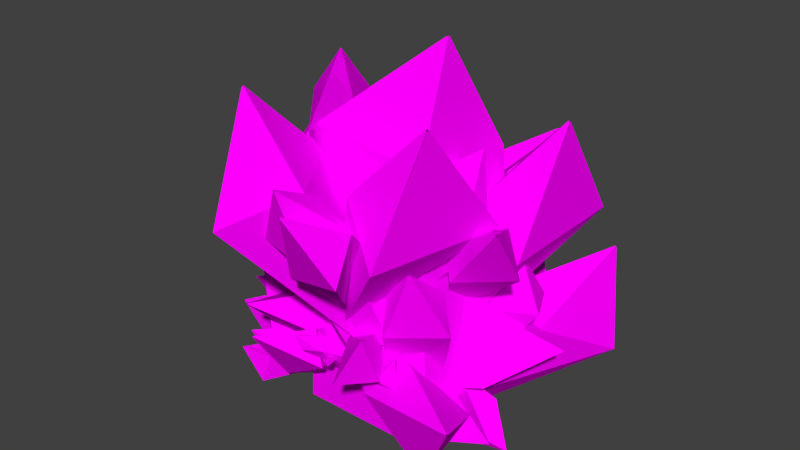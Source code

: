 # Source: Crystal1.blend  (saved by Blender 2.72.0; exported with 4.5.12 LTS)
import bpy
from mathutils import Matrix  # noqa: F401  (used for matrix-valued properties, if any)

bpy.ops.wm.read_factory_settings(use_empty=True)
scene = bpy.context.scene
scene.name = 'Scene'

# ---- collections
col_collection_2 = bpy.data.collections.new('Collection 2'); scene.collection.children.link(col_collection_2)

# ---- images (referenced by path relative to the original .blend; pixels are not part of the script)
import os
ASSET_DIR = os.environ.get("B2B_ASSET_DIR", "")  # directory of the original .blend (textures are referenced by path, not embedded)
HERE = os.path.dirname(os.path.abspath(__file__))  # packed textures are extracted next to this script under _unpacked/

def load_image(name, relpath, width, height, colorspace="sRGB"):
    """Load a texture the original file referenced (path relative to the .blend, or extracted next to this script)."""
    p = next((c for c in (os.path.join(HERE, relpath), os.path.join(ASSET_DIR, relpath)) if relpath and os.path.exists(c)), "")
    if p:
        img = bpy.data.images.load(p, check_existing=True)
        img.name = name
    else:  # same state as the original file: an image datablock whose file is absent (Cycles renders it pink)
        img = bpy.data.images.new(name, width, height)
        img.source = "FILE"
        img.filepath = "//" + (relpath or name)
    img.colorspace_settings.name = colorspace
    return img
img_crystal1_jpg = load_image('Crystal1.jpg', 'Crystal1.jpg', 1024, 1024, 'sRGB')

# ---- materials (node trees are filled in below, after node groups)
mat_material_001 = bpy.data.materials.new('Material.001')
mat_material_001.alpha_threshold = 0.0
mat_material_001.roughness = 0.5

# ---- material node trees
mat_material_001.use_nodes = True; mat_material_001.node_tree.nodes.clear()
_N = mat_material_001.node_tree.nodes; _L = mat_material_001.node_tree.links
n0 = _N.new('ShaderNodeOutputMaterial'); n0.name = 'Material Output'; n0.location = (300, 300)
n1 = _N.new('ShaderNodeBsdfDiffuse'); n1.name = 'Diffuse BSDF'; n1.location = (10, 300)
n2 = _N.new('ShaderNodeTexImage'); n2.name = 'Image Texture'; n2.location = (-180, 300)
n2.width = 140
n2.image = img_crystal1_jpg
_L.new(n1.outputs[0], n0.inputs[0])
_L.new(n2.outputs[0], n1.inputs[0])
n0.is_active_output = True

# ---- world
world_world = bpy.data.worlds.new('World'); scene.world = world_world
world_world.color = (0.05088, 0.05088, 0.05088)
world_world.use_sun_shadow = False
world_world.sun_shadow_jitter_overblur = 0.0
world_world.cycles.sampling_method = 'MANUAL'
world_world.cycles.sample_map_resolution = 256

# ---- meshes
me_cube_004 = bpy.data.meshes.new('Cube.004')
me_cube_004.from_pydata([(-0.2045, -0.3682, -0.5876), (-0.2488, 0.4372, -0.5876), (0.5377, 0.4372, -0.5876), (0.582, -0.3682, -0.5876), (-0.1946, -0.285, 0.9639), (-0.1946, 0.3717, 0.9412), (0.4621, 0.3717, 0.8154), (0.4621, -0.285, 0.8949), (0.2909, 0.1096, 1.4), (0.2909, 0.1219, 1.4), (0.3032, 0.1219, 1.4), (0.3032, 0.1096, 1.4), (-0.1117, 0.2614, -0.3181), (-0.149, 0.453, -0.466), (0.08379, 0.2766, -0.5435), (0.1787, 0.2041, -0.2587), (-0.1373, 0.5777, 0.148), (-0.1201, 0.8092, 0.03546), (0.1678, 0.6461, -0.03116), (0.1454, 0.5374, 0.1406), (0.0638, 0.7316, 0.3513), (0.06432, 0.7357, 0.3481), (0.06962, 0.7353, 0.3484), (0.0691, 0.7311, 0.3516), (-0.3109, -0.1703, -0.005067), (-0.1511, 0.3695, 0.03614), (0.1237, 0.04032, -0.1008), (-0.06498, -0.3037, 0.1394), (-0.5491, 0.08051, 0.9649), (-0.3939, 0.3763, 0.891), (-0.154, 0.006193, 0.8063), (-0.3762, -0.1479, 0.843), (-0.4532, 0.1831, 1.169), (-0.4483, 0.189, 1.17), (-0.4429, 0.1838, 1.173), (-0.4477, 0.1779, 1.171), (-0.2595, -0.1324, 0.4559), (-0.3933, -0.07891, 0.447), (-0.3662, -0.06867, 0.4172), (-0.2811, -0.1452, 0.5203), (-0.4809, -0.3057, 0.7075), (-0.5199, -0.2178, 0.7334), (-0.4248, -0.1356, 0.7223), (-0.3754, -0.2202, 0.7507), (-0.4525, -0.2768, 0.8644), (-0.4542, -0.2748, 0.8644), (-0.4523, -0.2733, 0.8655), (-0.4506, -0.2753, 0.8654), (-0.2045, -0.3682, -0.5876), (-0.2488, 0.4372, -0.5876), (-0.1946, -0.285, 0.9639), (-0.1946, 0.3717, 0.9412), (-0.3109, -0.1703, -0.005067), (-0.1511, 0.3695, 0.03614), (0.1237, 0.04032, -0.1008), (-0.06498, -0.3037, 0.1394), (-0.5491, 0.08051, 0.9649), (-0.3939, 0.3763, 0.891), (-0.154, 0.006193, 0.8063), (-0.3762, -0.1479, 0.843), (-0.4532, 0.1831, 1.169), (-0.4483, 0.189, 1.17), (-0.4429, 0.1838, 1.173), (-0.4477, 0.1779, 1.171), (-0.2595, -0.1324, 0.4559), (-0.3933, -0.07891, 0.447), (-0.3662, -0.06867, 0.4172), (-0.2811, -0.1452, 0.5203), (-0.4809, -0.3057, 0.7075), (-0.5199, -0.2178, 0.7334), (-0.4248, -0.1356, 0.7223), (-0.3754, -0.2202, 0.7507), (-0.4525, -0.2768, 0.8644), (-0.4542, -0.2748, 0.8644), (-0.4523, -0.2733, 0.8655), (-0.4506, -0.2753, 0.8654), (-0.4242, 0.1642, 0.6481), (-0.4442, 0.162, 0.6603), (-0.5437, 0.1204, 0.6647), (-0.5214, 0.1451, 0.6999), (-0.5684, 0.1316, 0.7125), (-0.5681, 0.1321, 0.7133), (-0.3409, 0.1454, 0.5148), (-0.283, 0.3206, 0.5678), (-0.1974, 0.1949, 0.5855), (-0.3139, 0.09201, 0.6036), (-0.5985, 0.2581, 0.7237), (-0.5285, 0.3493, 0.7417), (-0.4651, 0.2123, 0.7652), (-0.538, 0.1712, 0.7251), (-0.6122, 0.292, 0.7995), (-0.611, 0.2937, 0.801), (-0.6104, 0.2918, 0.8028), (-0.6116, 0.29, 0.8012), (-0.4242, 0.1642, 0.6481), (-0.4546, 0.1881, 0.6179), (-0.4408, 0.1897, 0.616), (-0.4442, 0.162, 0.6603), (-0.5437, 0.1204, 0.6647), (-0.5553, 0.1522, 0.6644), (-0.5243, 0.1754, 0.6831), (-0.5214, 0.1451, 0.6999), (-0.5684, 0.1316, 0.7125), (-0.5688, 0.1324, 0.7122), (-0.5684, 0.1328, 0.713), (-0.5681, 0.1321, 0.7133), (0.361, -0.2822, -0.4089), (0.3711, -0.3051, -0.3445), (0.5065, -0.5227, -0.1573), (0.4343, -0.4077, -0.1142), (0.4812, -0.4911, -0.0005243), (0.4799, -0.489, 0.0005412), (0.3925, -0.3377, -0.5595), (-0.1242, -0.1142, -0.5607), (0.2356, 0.1191, -0.5359), (0.5544, -0.1096, -0.56), (0.1149, -0.5441, 0.1), (-0.1602, -0.3544, 0.02614), (0.2361, -0.1607, -0.05859), (0.3624, -0.3998, -0.02187), (0.02452, -0.4365, 0.3037), (0.0193, -0.4309, 0.3053), (0.02512, -0.4262, 0.3078), (0.03034, -0.4317, 0.3063), (0.361, -0.2822, -0.4089), (0.2919, -0.3307, -0.4179), (0.2921, -0.2862, -0.3804), (0.3711, -0.3051, -0.3445), (0.5065, -0.5227, -0.1573), (0.4146, -0.5509, -0.1315), (0.3443, -0.4465, -0.1426), (0.4343, -0.4077, -0.1142), (0.4812, -0.4911, -0.0005243), (0.479, -0.4925, -0.0004468), (0.4777, -0.4904, 0.0006187), (0.4799, -0.489, 0.0005412), (0.04682, -0.41, -0.2168), (0.04658, -0.4301, -0.2046), (0.07595, -0.5338, -0.2002), (0.05402, -0.5088, -0.165), (0.06179, -0.5571, -0.1523), (0.06138, -0.5567, -0.1516), (0.07543, -0.3295, -0.3501), (-0.09154, -0.251, -0.2971), (0.04353, -0.1812, -0.2793), (0.1317, -0.3091, -0.2613), (-0.06737, -0.5717, -0.1412), (-0.1495, -0.4913, -0.1232), (-0.005911, -0.4448, -0.09968), (0.02619, -0.5221, -0.1397), (-0.1026, -0.5813, -0.06539), (-0.1042, -0.5798, -0.06384), (-0.1022, -0.5795, -0.06208), (-0.1006, -0.5809, -0.06363), (0.04682, -0.41, -0.2168), (0.01945, -0.4373, -0.247), (0.01944, -0.4233, -0.2489), (0.04658, -0.4301, -0.2046), (0.07595, -0.5338, -0.2002), (0.04297, -0.5415, -0.2004), (0.02368, -0.508, -0.1818), (0.05402, -0.5088, -0.165), (0.06179, -0.5571, -0.1523), (0.061, -0.5573, -0.1526), (0.06059, -0.557, -0.1519), (0.06138, -0.5567, -0.1516), (0.2935, -0.03555, -0.1981), (0.4656, -0.1275, -0.346), (0.1818, -0.1967, -0.4235), (0.06571, -0.2246, -0.1387), (0.5549, -0.2153, 0.268), (0.7236, -0.3748, 0.1554), (0.4154, -0.4952, 0.08883), (0.3453, -0.4092, 0.2606), (0.5474, -0.4684, 0.4712), (0.5502, -0.4714, 0.4681), (0.5465, -0.4753, 0.4684), (0.5437, -0.4723, 0.4716), (0.4215, -0.423, 0.002965), (0.2474, -0.4859, 0.0004646), (-0.007581, -0.2587, -0.01975), (0.07486, -0.02096, 0.1115), (0.1534, -0.7233, 0.8548), (-0.1841, -0.9805, 0.6491), (-0.3102, -0.389, 0.5274), (-0.1344, -0.2879, 0.8414), (-0.3009, -0.6349, 1.226), (-0.3072, -0.6392, 1.221), (-0.313, -0.6314, 1.221), (-0.3068, -0.6271, 1.227), (-0.02864, -0.3468, 0.21), (0.171, -0.4506, 0.05289), (0.07873, -0.24, 0.1305), (0.1893, -0.4703, 0.4543), (-0.003537, -0.8277, 0.6189), (0.2462, -0.8251, 0.5301), (0.3249, -0.5959, 0.6575), (0.1439, -0.607, 0.7977), (0.1529, -0.9102, 0.9369), (0.158, -0.9115, 0.9344), (0.1609, -0.9078, 0.9381), (0.1558, -0.9065, 0.9406), (0.05982, -0.4971, 0.3317), (0.06766, -0.2657, 0.135), (0.1423, -0.3541, 0.06304), (0.09109, -0.3217, 0.3508), (-0.3224, -0.3128, 0.749), (-0.5304, -0.25, 0.5849), (-0.2605, -0.03477, 0.4969), (-0.1834, -0.05024, 0.6979), (-0.431, -0.01956, 0.8891), (-0.4345, -0.0185, 0.8849), (-0.4323, -0.01336, 0.8843), (-0.4288, -0.01442, 0.8885), (0.2368, -0.3101, 0.323), (0.2558, -0.3249, 0.3579), (0.2077, -0.5401, 0.1209), (0.1326, -0.509, 0.1207), (0.4585, -0.1172, 0.864), (0.7951, -0.1212, 0.6583), (0.5025, -0.6871, 0.5365), (0.3118, -0.6181, 0.8505), (0.6843, -0.5212, 1.235), (0.6916, -0.5232, 1.23), (0.6895, -0.5327, 1.23), (0.6822, -0.5307, 1.236), (0.2886, -0.4993, 0.2192), (0.3392, -0.3929, 0.06206), (0.1141, -0.4597, 0.1433), (0.2422, -0.2532, 0.4634), (0.6396, -0.1696, 0.6281), (0.6669, -0.01747, 0.5393), (0.227, -0.04192, 0.6666), (0.3758, -0.1995, 0.8068), (0.6016, 0.003098, 0.946), (0.5993, 0.007884, 0.9435), (0.5947, 0.007672, 0.9473), (0.5969, 0.002887, 0.9498), (0.3462, -0.3347, 0.3408), (0.1645, -0.4781, 0.1585), (0.1837, -0.364, 0.3174), (0.1921, -0.424, 0.3599), (0.4523, -0.7455, 0.7581), (0.5386, -0.945, 0.594), (0.1999, -0.8777, 0.5061), (0.162, -0.8089, 0.7071), (0.2984, -1.018, 0.8982), (0.2999, -1.021, 0.8941), (0.2945, -1.023, 0.8935), (0.2931, -1.019, 0.8977), (-0.2699, 0.206, -0.5758), (-0.203, 0.282, -0.5744), (-0.03949, 0.2552, -0.4872), (-0.06293, 0.1569, -0.3693), (-0.4147, 0.5771, -0.2487), (-0.262, 0.7422, -0.3752), (-0.06175, 0.5046, -0.2435), (-0.1981, 0.4731, -0.0943), (-0.2838, 0.7431, -0.002275), (-0.2804, 0.7456, -0.005365), (-0.2764, 0.7441, -0.002161), (-0.2798, 0.7416, 0.000929), (-0.103, 0.3436, -0.4072), (-0.1746, 0.2993, -0.5315), (-0.1114, 0.2521, -0.4247), (-0.2845, 0.3813, -0.3594), (-0.3066, 0.6199, -0.3661), (-0.4196, 0.5796, -0.4692), (-0.4193, 0.4354, -0.3208), (-0.3742, 0.5195, -0.2395), (-0.4705, 0.6724, -0.266), (-0.4724, 0.671, -0.2681), (-0.4739, 0.6693, -0.2657), (-0.472, 0.6707, -0.2636), (-0.2014, 0.4056, -0.4067), (-0.1125, 0.267, -0.4289), (-0.1455, 0.2688, -0.4956), (-0.1864, 0.3263, -0.3511), (-0.0957, 0.5195, -0.1206), (0.05012, 0.5203, -0.1511), (-0.008598, 0.3347, -0.1605), (-0.09535, 0.3586, -0.08398), (-0.02454, 0.4543, 0.0402), (-0.02176, 0.454, 0.03906), (-0.02163, 0.4511, 0.04002), (-0.02441, 0.4513, 0.04117), (-0.2431, 0.2742, -0.3775), (-0.263, 0.2818, -0.3684), (-0.2249, 0.34, -0.5314), (-0.185, 0.3483, -0.5135), (-0.4378, 0.2354, -0.1055), (-0.54, 0.1001, -0.2391), (-0.4873, 0.3992, -0.4227), (-0.4648, 0.4864, -0.2391), (-0.7079, 0.4143, -0.0828), (-0.7101, 0.4119, -0.08686), (-0.7111, 0.4166, -0.08909), (-0.7089, 0.419, -0.08504), (-0.2774, 0.3188, -0.4851), (-0.2414, 0.2285, -0.5308), (-0.1727, 0.3373, -0.4869), (-0.2688, 0.2762, -0.2987), (-0.4719, 0.1592, -0.2481), (-0.4333, 0.06969, -0.2471), (-0.2709, 0.2312, -0.1446), (-0.4025, 0.2827, -0.1451), (-0.4991, 0.1597, -0.0509), (-0.4966, 0.1578, -0.05036), (-0.4954, 0.16, -0.04818), (-0.498, 0.1618, -0.04872), (-0.3014, 0.2567, -0.3897), (-0.2027, 0.3336, -0.4913), (-0.2282, 0.3111, -0.3893), (-0.2539, 0.3424, -0.3887), (-0.53, 0.4818, -0.3342), (-0.5672, 0.5091, -0.4759), (-0.3803, 0.5605, -0.4555), (-0.399, 0.5818, -0.3408), (-0.5473, 0.6685, -0.3319), (-0.5476, 0.6687, -0.3349), (-0.5453, 0.6708, -0.335), (-0.545, 0.6706, -0.332), (-0.1008, -0.244, -0.5894), (-0.1789, -0.1795, -0.5879), (-0.1573, -0.0153, -0.5008), (-0.05836, -0.03556, -0.3829), (-0.467, -0.4007, -0.2623), (-0.6369, -0.2534, -0.3888), (-0.4058, -0.04557, -0.257), (-0.37, -0.1808, -0.1078), (-0.6371, -0.2752, -0.01581), (-0.6397, -0.2718, -0.0189), (-0.6383, -0.2678, -0.0157), (-0.6358, -0.2711, -0.01261), (-0.2437, -0.08163, -0.4207), (-0.1971, -0.1517, -0.5451), (-0.1519, -0.08709, -0.4383), (-0.2754, -0.2642, -0.3729), (-0.5133, -0.294, -0.3796), (-0.4694, -0.4056, -0.4827), (-0.3252, -0.4007, -0.3344), (-0.4107, -0.3583, -0.2531), (-0.5604, -0.4595, -0.2795), (-0.5589, -0.4614, -0.2817), (-0.5573, -0.4628, -0.2793), (-0.5587, -0.4609, -0.2771), (-0.3025, -0.182, -0.4202), (-0.1668, -0.08863, -0.4424), (-0.1675, -0.1217, -0.5092), (-0.2237, -0.1645, -0.3646), (-0.4196, -0.07998, -0.1341), (-0.4252, 0.06573, -0.1647), (-0.2378, 0.01302, -0.174), (-0.2589, -0.07446, -0.09752), (-0.3567, -0.006759, 0.02666), (-0.3566, -0.003973, 0.02552), (-0.3537, -0.003753, 0.02649), (-0.3538, -0.006539, 0.02763), (-0.1697, -0.2194, -0.3911), (-0.1768, -0.2395, -0.382), (-0.2361, -0.2033, -0.5449), (-0.2457, -0.1637, -0.527), (-0.1247, -0.4128, -0.119), (0.01379, -0.5105, -0.2526), (-0.2868, -0.4675, -0.4362), (-0.3747, -0.4478, -0.2526), (-0.2948, -0.6884, -0.09634), (-0.2924, -0.6906, -0.1004), (-0.2971, -0.6918, -0.1026), (-0.2995, -0.6896, -0.09858), (-0.2133, -0.2552, -0.4986), (-0.1242, -0.2163, -0.5443), (-0.235, -0.1511, -0.5004), (-0.1709, -0.2452, -0.3122), (-0.04748, -0.4444, -0.2616), (0.04077, -0.4029, -0.2606), (-0.1259, -0.2458, -0.1581), (-0.1731, -0.379, -0.1586), (-0.04704, -0.4716, -0.06444), (-0.04526, -0.469, -0.0639), (-0.04745, -0.468, -0.06172), (-0.04924, -0.4706, -0.06226), (-0.1504, -0.2771, -0.4033), (-0.2304, -0.1809, -0.5049), (-0.2071, -0.2057, -0.4029), (-0.2376, -0.2324, -0.4022), (-0.368, -0.5129, -0.3477), (-0.3941, -0.5509, -0.4894), (-0.4515, -0.3658, -0.469), (-0.4722, -0.3851, -0.3544), (-0.5541, -0.5361, -0.3454), (-0.5542, -0.5364, -0.3484), (-0.5564, -0.5342, -0.3485), (-0.5562, -0.534, -0.3455), (-0.1165, 0.1587, -0.5949), (-0.2231, 0.2601, -0.5631), (-0.1592, 0.4706, -0.3929), (-0.001363, 0.396, -0.242), (-0.6374, -0.1274, -0.1116), (-0.8842, 0.1418, -0.2284), (-0.4999, 0.3805, -0.01158), (-0.4466, 0.1361, 0.1611), (-0.8418, -0.0001806, 0.3067), (-0.8455, 0.005839, 0.3035), (-0.8426, 0.01062, 0.3091), (-0.8388, 0.004598, 0.3123), (-0.2854, 0.3596, -0.2831), (-0.2411, 0.2897, -0.4903), (-0.1529, 0.3473, -0.3235), (-0.3504, 0.08355, -0.2612), (-0.706, 0.06717, -0.2447), (-0.6684, -0.06911, -0.4326), (-0.437, -0.1209, -0.2368), (-0.5477, -0.07441, -0.09435), (-0.785, -0.1979, -0.1398), (-0.7833, -0.2002, -0.1437), (-0.7808, -0.2032, -0.1408), (-0.7824, -0.2009, -0.137), (-0.3853, 0.2198, -0.3024), (-0.1755, 0.3478, -0.3277), (-0.1891, 0.3196, -0.4339), (-0.26, 0.2206, -0.2282), (-0.5098, 0.2956, 0.159), (-0.5026, 0.5169, 0.157), (-0.2341, 0.4235, 0.1011), (-0.2674, 0.276, 0.1902), (-0.3877, 0.3478, 0.404), (-0.3873, 0.3522, 0.4031), (-0.3828, 0.3519, 0.4042), (-0.3833, 0.3475, 0.4051), (-0.1908, 0.143, -0.2901), (-0.2027, 0.1118, -0.2816), (-0.3054, 0.2188, -0.4991), (-0.3122, 0.272, -0.4605), (-0.1165, -0.2232, 0.04304), (0.05872, -0.3401, -0.1989), (-0.4015, -0.1919, -0.4093), (-0.5063, -0.2084, -0.1245), (-0.4008, -0.6125, 0.0221), (-0.398, -0.6148, 0.01523), (-0.4053, -0.6153, 0.01234), (-0.4082, -0.613, 0.01921), (-0.2728, 0.1274, -0.4501), (-0.1419, 0.1881, -0.5183), (-0.2915, 0.2814, -0.4198), (-0.1863, 0.08235, -0.1829), (-0.0241, -0.2349, -0.1842), (0.1117, -0.1842, -0.1838), (-0.1011, 0.03103, 0.03409), (-0.1882, -0.1573, 0.002238), (-0.002925, -0.3329, 0.09416), (0.0001097, -0.3295, 0.09542), (-0.002722, -0.3283, 0.09921), (-0.005757, -0.3318, 0.09795), (-0.1713, 0.06068, -0.3271), (-0.2892, 0.2389, -0.4355), (-0.2456, 0.1703, -0.2979), (-0.2939, 0.1345, -0.3001), (-0.5165, -0.2754, -0.282), (-0.5773, -0.286, -0.4947), (-0.6352, -0.01709, -0.4039), (-0.6543, -0.077, -0.24), (-0.7937, -0.2904, -0.2582), (-0.7944, -0.2899, -0.2626), (-0.7973, -0.2865, -0.2618), (-0.7967, -0.287, -0.2574), (0.3763, 0.2543, -0.6411), (0.5179, 0.2148, -0.6092), (0.5601, -0.001204, -0.439), (0.3857, -0.009169, -0.2881), (0.7024, 0.7512, -0.1577), (1.047, 0.629, -0.2746), (0.8189, 0.2381, -0.0577), (0.6573, 0.429, 0.115), (0.9426, 0.7346, 0.2605), (0.9487, 0.731, 0.2574), (0.9484, 0.7254, 0.263), (0.9422, 0.729, 0.2661), (0.6196, 0.156, -0.3292), (0.5477, 0.197, -0.5364), (0.4968, 0.1048, -0.3696), (0.5477, 0.4304, -0.3073), (0.8542, 0.6114, -0.2909), (0.7572, 0.7142, -0.4787), (0.5284, 0.6516, -0.283), (0.648, 0.6623, -0.1405), (0.7997, 0.8826, -0.186), (0.7972, 0.8839, -0.1898), (0.7936, 0.8853, -0.1869), (0.7961, 0.8841, -0.1831), (0.6424, 0.3263, -0.3485), (0.517, 0.115, -0.3738), (0.5158, 0.1463, -0.4801), (0.532, 0.2669, -0.2743), (0.7878, 0.3177, 0.1129), (0.8852, 0.1188, 0.1109), (0.6043, 0.07558, 0.05499), (0.5645, 0.2215, 0.1441), (0.7045, 0.2144, 0.3579), (0.7061, 0.2103, 0.357), (0.7021, 0.2085, 0.358), (0.7005, 0.2126, 0.3589), (0.4345, 0.303, -0.3362), (0.4304, 0.3362, -0.3277), (0.5713, 0.2897, -0.5452), (0.6023, 0.246, -0.5066), (0.1973, 0.5917, -0.003078), (-0.01223, 0.6129, -0.245), (0.4638, 0.6977, -0.4554), (0.5486, 0.7613, -0.1706), (0.2661, 1.069, -0.02402), (0.2625, 1.07, -0.03089), (0.2688, 1.073, -0.03378), (0.2724, 1.073, -0.02691), (0.4997, 0.3553, -0.4962), (0.4125, 0.2403, -0.5644), (0.5884, 0.228, -0.4659), (0.4021, 0.3545, -0.229), (0.1102, 0.5589, -0.2303), (0.01405, 0.4504, -0.2299), (0.3029, 0.36, -0.01203), (0.2916, 0.5671, -0.04388), (0.04561, 0.6355, 0.04804), (0.04454, 0.631, 0.0493), (0.04756, 0.6313, 0.05309), (0.04863, 0.6358, 0.05183), (0.3788, 0.3667, -0.3732), (0.5664, 0.2644, -0.4816), (0.4957, 0.3046, -0.344), (0.5217, 0.3589, -0.3462), (0.5263, 0.8253, -0.3281), (0.575, 0.8631, -0.5408), (0.7522, 0.6527, -0.45), (0.7409, 0.7146, -0.2861), (0.7641, 0.9685, -0.3043), (0.765, 0.9683, -0.3087), (0.7692, 0.9667, -0.3079), (0.7683, 0.9668, -0.3035), (0.06933, 0.1037, -0.4588), (0.06752, -0.03908, -0.5062), (-0.06738, -0.228, -0.3529), (-0.05306, -0.1646, -0.1315), (0.7484, -0.2342, -0.3512), (0.6539, -0.4939, -0.6171), (0.3273, -0.546, -0.24), (0.5352, -0.4383, -0.04612), (0.9156, -0.6395, -0.1496), (0.9123, -0.644, -0.1549), (0.909, -0.6484, -0.1492), (0.9123, -0.6438, -0.1439), (0.1255, -0.2784, -0.3286), (0.08082, -0.1048, -0.4615), (0.04356, -0.1764, -0.2814), (0.3745, -0.1412, -0.3222), (0.5996, -0.3367, -0.5176), (0.6145, -0.1321, -0.6324), (0.5842, -0.06498, -0.3338), (0.6628, -0.2281, -0.2897), (0.8769, -0.2555, -0.4541), (0.8763, -0.2512, -0.456), (0.878, -0.2491, -0.4519), (0.8786, -0.2535, -0.45), (0.2803, -0.2313, -0.3893), (0.05495, -0.1873, -0.2983), (0.04764, -0.1236, -0.3886), (0.2319, -0.1985, -0.2559), (0.4536, -0.5789, -0.1008), (0.2854, -0.7217, -0.12), (0.1788, -0.4821, 0.003048), (0.3374, -0.4461, 0.0693), (0.4271, -0.6667, 0.1623), (0.4233, -0.6689, 0.1615), (0.4213, -0.6667, 0.165), (0.4251, -0.6645, 0.1658), (0.2278, -0.07763, -0.257), (0.2606, -0.0676, -0.2541), (0.1677, -0.08901, -0.4995), (0.1455, -0.1474, -0.4779), (0.5678, 0.04386, 0.08976), (0.4698, 0.339, 0.01107), (0.5574, 0.08725, -0.444), (0.7273, -0.1007, -0.2761), (1.014, 0.1556, -0.05664), (1.011, 0.162, -0.06025), (1.015, 0.1597, -0.06686), (1.017, 0.1532, -0.06326), (0.2328, -0.03405, -0.432), (0.08852, 0.03214, -0.4153), (0.1404, -0.1622, -0.434), (0.3063, -0.08754, -0.1625), (0.4455, 0.2153, -0.03647), (0.329, 0.257, 0.03906), (0.3682, -0.1129, 0.06662), (0.5471, -0.02002, 0.008191), (0.5999, 0.1552, 0.2086), (0.596, 0.154, 0.211), (0.5981, 0.1498, 0.2123), (0.602, 0.151, 0.2098), (0.2646, 0.006423, -0.267), (0.165, -0.1248, -0.4409), (0.2369, -0.1226, -0.2983), (0.2908, -0.1246, -0.3251), (0.7292, 0.01607, -0.4017), (0.7003, 0.09423, -0.6069), (0.5665, -0.1624, -0.5949), (0.6774, -0.2139, -0.469), (0.9101, -0.1402, -0.545), (0.9086, -0.1387, -0.549), (0.9081, -0.1431, -0.5504), (0.9096, -0.1445, -0.5464), (0.1031, 0.4031, -0.1631), (0.2881, 0.3952, -0.1656), (0.4378, 0.08824, -0.1858), (0.2713, -0.1004, -0.05459), (0.4651, 0.5791, 0.6887), (0.875, 0.6891, 0.483), (0.7672, 0.09397, 0.3613), (0.5662, 0.06711, 0.6753), (0.8519, 0.325, 1.06), (0.8594, 0.3266, 1.054), (0.8618, 0.3172, 1.055), (0.8544, 0.3156, 1.061), (0.4907, 0.1618, 0.0439), (0.3453, 0.3335, -0.1132), (0.3508, 0.1037, -0.03562), (0.3359, 0.3587, 0.2882), (0.6499, 0.6163, 0.4528), (0.4627, 0.8179, 0.364), (0.2581, 0.5264, 0.4914), (0.4298, 0.468, 0.6316), (0.5365, 0.7519, 0.7708), (0.5322, 0.7551, 0.7683), (0.5282, 0.7528, 0.772), (0.5324, 0.7496, 0.7745), (0.4659, 0.3344, 0.1656), (0.3708, 0.1233, -0.03114), (0.3353, 0.2333, -0.1031), (0.3704, 0.184, 0.1847), (0.7496, 0.01893, 0.5829), (0.9183, -0.1182, 0.4188), (0.5868, -0.2149, 0.3308), (0.5214, -0.1713, 0.5318), (0.8995, -0.2937, 0.723), (0.9023, -0.296, 0.7188), (0.8983, -0.2999, 0.7182), (0.8955, -0.2976, 0.7224), (0.2312, 0.2285, 0.1569), (0.2192, 0.2494, 0.1918), (0.3454, 0.4302, -0.04523), (0.4031, 0.373, -0.04543), (-0.04714, 0.1342, 0.6979), (-0.357, 0.2655, 0.4922), (0.1283, 0.6781, 0.3704), (0.2786, 0.5419, 0.6844), (-0.1028, 0.5936, 1.069), (-0.1088, 0.5983, 1.064), (-0.1032, 0.6062, 1.064), (-0.0972, 0.6016, 1.07), (0.2551, 0.4232, 0.05307), (0.1679, 0.344, -0.104), (0.4015, 0.3204, -0.02285), (0.2046, 0.1779, 0.2973), (-0.1948, 0.2513, 0.462), (-0.2778, 0.121, 0.3732), (0.1385, -0.02332, 0.5005), (0.0606, 0.179, 0.6407), (-0.2251, 0.07712, 0.7799), (-0.2248, 0.07184, 0.7774), (-0.2205, 0.07028, 0.7812), (-0.2208, 0.07556, 0.7837), (0.1393, 0.2928, 0.1748), (0.3619, 0.3565, -0.007571), (0.3008, 0.2583, 0.1513), (0.3158, 0.317, 0.1938), (0.197, 0.7131, 0.592), (0.1929, 0.9304, 0.4279), (0.4807, 0.7397, 0.34), (0.4897, 0.6616, 0.541), (0.4427, 0.9067, 0.7321), (0.4426, 0.9104, 0.728), (0.4482, 0.9098, 0.7274), (0.4482, 0.9062, 0.7316)], [], [(4, 5, 1, 0), (5, 6, 2, 1), (6, 7, 3, 2), (7, 4, 0, 3), (0, 1, 2, 3), (4, 7, 11, 8), (11, 10, 9, 8), (7, 6, 10, 11), (6, 5, 9, 10), (5, 4, 8, 9), (16, 17, 13, 12), (17, 18, 14, 13), (18, 19, 15, 14), (19, 16, 12, 15), (12, 13, 14, 15), (16, 19, 23, 20), (23, 22, 21, 20), (19, 18, 22, 23), (18, 17, 21, 22), (17, 16, 20, 21), (28, 29, 25, 24), (29, 30, 26, 25), (30, 31, 27, 26), (31, 28, 24, 27), (24, 25, 26, 27), (28, 31, 35, 32), (31, 30, 34, 35), (30, 29, 33, 34), (29, 28, 32, 33), (40, 41, 37, 36), (41, 42, 38, 37), (42, 43, 39, 38), (43, 40, 36, 39), (36, 37, 38, 39), (40, 43, 47, 44), (43, 42, 46, 47), (42, 41, 45, 46), (41, 40, 44, 45), (50, 51, 49, 48), (56, 57, 53, 52), (57, 58, 54, 53), (58, 59, 55, 54), (59, 56, 52, 55), (52, 53, 54, 55), (56, 59, 63, 60), (59, 58, 62, 63), (58, 57, 61, 62), (57, 56, 60, 61), (68, 69, 65, 64), (69, 70, 66, 65), (70, 71, 67, 66), (71, 70, 74, 75), (70, 69, 73, 74), (69, 68, 72, 73), (79, 78, 76, 77), (78, 79, 81, 80), (86, 87, 83, 82), (87, 88, 84, 83), (88, 89, 85, 84), (89, 86, 82, 85), (82, 83, 84, 85), (86, 89, 93, 90), (89, 88, 92, 93), (88, 87, 91, 92), (87, 86, 90, 91), (98, 99, 95, 94), (99, 100, 96, 95), (100, 101, 97, 96), (101, 100, 104, 105), (100, 99, 103, 104), (99, 98, 102, 103), (109, 108, 106, 107), (108, 109, 111, 110), (116, 117, 113, 112), (117, 118, 114, 113), (118, 119, 115, 114), (119, 116, 112, 115), (112, 113, 114, 115), (116, 119, 123, 120), (119, 118, 122, 123), (118, 117, 121, 122), (117, 116, 120, 121), (128, 129, 125, 124), (129, 130, 126, 125), (130, 131, 127, 126), (131, 130, 134, 135), (130, 129, 133, 134), (129, 128, 132, 133), (139, 138, 136, 137), (138, 139, 141, 140), (146, 147, 143, 142), (147, 148, 144, 143), (148, 149, 145, 144), (149, 146, 142, 145), (142, 143, 144, 145), (146, 149, 153, 150), (149, 148, 152, 153), (148, 147, 151, 152), (147, 146, 150, 151), (158, 159, 155, 154), (159, 160, 156, 155), (160, 161, 157, 156), (161, 160, 164, 165), (160, 159, 163, 164), (159, 158, 162, 163), (170, 171, 167, 166), (171, 172, 168, 167), (172, 173, 169, 168), (173, 170, 166, 169), (170, 173, 177, 174), (173, 172, 176, 177), (172, 171, 175, 176), (171, 170, 174, 175), (182, 183, 179, 178), (183, 184, 180, 179), (184, 185, 181, 180), (185, 182, 178, 181), (182, 185, 189, 186), (185, 184, 188, 189), (184, 183, 187, 188), (183, 182, 186, 187), (194, 195, 191, 190), (195, 196, 192, 191), (196, 197, 193, 192), (197, 194, 190, 193), (194, 197, 201, 198), (197, 196, 200, 201), (196, 195, 199, 200), (195, 194, 198, 199), (206, 207, 203, 202), (207, 208, 204, 203), (208, 209, 205, 204), (209, 206, 202, 205), (206, 209, 213, 210), (209, 208, 212, 213), (208, 207, 211, 212), (207, 206, 210, 211), (218, 219, 215, 214), (219, 220, 216, 215), (220, 221, 217, 216), (221, 218, 214, 217), (218, 221, 225, 222), (221, 220, 224, 225), (220, 219, 223, 224), (219, 218, 222, 223), (230, 231, 227, 226), (231, 232, 228, 227), (232, 233, 229, 228), (233, 230, 226, 229), (230, 233, 237, 234), (233, 232, 236, 237), (232, 231, 235, 236), (231, 230, 234, 235), (242, 243, 239, 238), (243, 244, 240, 239), (244, 245, 241, 240), (245, 242, 238, 241), (242, 245, 249, 246), (245, 244, 248, 249), (244, 243, 247, 248), (243, 242, 246, 247), (254, 255, 251, 250), (255, 256, 252, 251), (256, 257, 253, 252), (257, 254, 250, 253), (254, 257, 261, 258), (257, 256, 260, 261), (256, 255, 259, 260), (255, 254, 258, 259), (266, 267, 263, 262), (267, 268, 264, 263), (268, 269, 265, 264), (269, 266, 262, 265), (266, 269, 273, 270), (269, 268, 272, 273), (268, 267, 271, 272), (267, 266, 270, 271), (278, 279, 275, 274), (279, 280, 276, 275), (280, 281, 277, 276), (281, 278, 274, 277), (278, 281, 285, 282), (281, 280, 284, 285), (280, 279, 283, 284), (279, 278, 282, 283), (290, 291, 287, 286), (291, 292, 288, 287), (292, 293, 289, 288), (293, 290, 286, 289), (290, 293, 297, 294), (293, 292, 296, 297), (292, 291, 295, 296), (291, 290, 294, 295), (302, 303, 299, 298), (303, 304, 300, 299), (304, 305, 301, 300), (305, 302, 298, 301), (302, 305, 309, 306), (305, 304, 308, 309), (304, 303, 307, 308), (303, 302, 306, 307), (314, 315, 311, 310), (315, 316, 312, 311), (317, 314, 310, 313), (314, 317, 321, 318), (317, 316, 320, 321), (316, 315, 319, 320), (315, 314, 318, 319), (326, 327, 323, 322), (327, 328, 324, 323), (328, 329, 325, 324), (329, 326, 322, 325), (326, 329, 333, 330), (329, 328, 332, 333), (328, 327, 331, 332), (327, 326, 330, 331), (338, 339, 335, 334), (339, 340, 336, 335), (340, 341, 337, 336), (341, 338, 334, 337), (338, 341, 345, 342), (341, 340, 344, 345), (340, 339, 343, 344), (339, 338, 342, 343), (350, 351, 347, 346), (351, 352, 348, 347), (352, 353, 349, 348), (353, 350, 346, 349), (350, 353, 357, 354), (353, 352, 356, 357), (352, 351, 355, 356), (351, 350, 354, 355), (362, 363, 359, 358), (363, 364, 360, 359), (364, 365, 361, 360), (365, 362, 358, 361), (362, 365, 369, 366), (365, 364, 368, 369), (364, 363, 367, 368), (363, 362, 366, 367), (374, 375, 371, 370), (375, 376, 372, 371), (376, 377, 373, 372), (377, 374, 370, 373), (374, 377, 381, 378), (377, 376, 380, 381), (376, 375, 379, 380), (375, 374, 378, 379), (386, 387, 383, 382), (387, 388, 384, 383), (389, 386, 382, 385), (386, 389, 393, 390), (389, 388, 392, 393), (388, 387, 391, 392), (387, 386, 390, 391), (398, 399, 395, 394), (399, 400, 396, 395), (400, 401, 397, 396), (401, 398, 394, 397), (398, 401, 405, 402), (401, 400, 404, 405), (400, 399, 403, 404), (399, 398, 402, 403), (410, 411, 407, 406), (411, 412, 408, 407), (412, 413, 409, 408), (413, 410, 406, 409), (410, 413, 417, 414), (413, 412, 416, 417), (412, 411, 415, 416), (411, 410, 414, 415), (422, 423, 419, 418), (423, 424, 420, 419), (424, 425, 421, 420), (425, 422, 418, 421), (422, 425, 429, 426), (425, 424, 428, 429), (424, 423, 427, 428), (423, 422, 426, 427), (434, 435, 431, 430), (435, 436, 432, 431), (436, 437, 433, 432), (437, 434, 430, 433), (434, 437, 441, 438), (437, 436, 440, 441), (436, 435, 439, 440), (435, 434, 438, 439), (446, 447, 443, 442), (447, 448, 444, 443), (448, 449, 445, 444), (449, 446, 442, 445), (446, 449, 453, 450), (449, 448, 452, 453), (448, 447, 451, 452), (447, 446, 450, 451), (458, 459, 455, 454), (459, 460, 456, 455), (461, 458, 454, 457), (458, 461, 465, 462), (461, 460, 464, 465), (460, 459, 463, 464), (459, 458, 462, 463), (470, 471, 467, 466), (471, 472, 468, 467), (472, 473, 469, 468), (473, 470, 466, 469), (470, 473, 477, 474), (473, 472, 476, 477), (472, 471, 475, 476), (471, 470, 474, 475), (482, 483, 479, 478), (483, 484, 480, 479), (484, 485, 481, 480), (485, 482, 478, 481), (482, 485, 489, 486), (485, 484, 488, 489), (484, 483, 487, 488), (483, 482, 486, 487), (494, 495, 491, 490), (495, 496, 492, 491), (496, 497, 493, 492), (497, 494, 490, 493), (494, 497, 501, 498), (497, 496, 500, 501), (496, 495, 499, 500), (495, 494, 498, 499), (506, 507, 503, 502), (507, 508, 504, 503), (508, 509, 505, 504), (509, 506, 502, 505), (506, 509, 513, 510), (509, 508, 512, 513), (508, 507, 511, 512), (507, 506, 510, 511), (518, 519, 515, 514), (519, 520, 516, 515), (520, 521, 517, 516), (521, 518, 514, 517), (518, 521, 525, 522), (521, 520, 524, 525), (520, 519, 523, 524), (519, 518, 522, 523), (530, 531, 527, 526), (531, 532, 528, 527), (533, 530, 526, 529), (530, 533, 537, 534), (533, 532, 536, 537), (532, 531, 535, 536), (531, 530, 534, 535), (542, 543, 539, 538), (543, 544, 540, 539), (544, 545, 541, 540), (545, 542, 538, 541), (542, 545, 549, 546), (545, 544, 548, 549), (544, 543, 547, 548), (543, 542, 546, 547), (554, 555, 551, 550), (555, 556, 552, 551), (556, 557, 553, 552), (557, 554, 550, 553), (554, 557, 561, 558), (557, 556, 560, 561), (556, 555, 559, 560), (555, 554, 558, 559), (566, 567, 563, 562), (567, 568, 564, 563), (568, 569, 565, 564), (569, 566, 562, 565), (566, 569, 573, 570), (569, 568, 572, 573), (568, 567, 571, 572), (567, 566, 570, 571), (578, 579, 575, 574), (579, 580, 576, 575), (580, 581, 577, 576), (581, 578, 574, 577), (578, 581, 585, 582), (581, 580, 584, 585), (580, 579, 583, 584), (579, 578, 582, 583), (590, 591, 587, 586), (591, 592, 588, 587), (592, 593, 589, 588), (593, 590, 586, 589), (590, 593, 597, 594), (593, 592, 596, 597), (592, 591, 595, 596), (591, 590, 594, 595), (602, 603, 599, 598), (603, 604, 600, 599), (605, 602, 598, 601), (602, 605, 609, 606), (605, 604, 608, 609), (604, 603, 607, 608), (603, 602, 606, 607), (614, 615, 611, 610), (615, 616, 612, 611), (616, 617, 613, 612), (617, 614, 610, 613), (614, 617, 621, 618), (617, 616, 620, 621), (616, 615, 619, 620), (615, 614, 618, 619), (626, 627, 623, 622), (627, 628, 624, 623), (628, 629, 625, 624), (629, 626, 622, 625), (626, 629, 633, 630), (629, 628, 632, 633), (628, 627, 631, 632), (627, 626, 630, 631), (638, 639, 635, 634), (639, 640, 636, 635), (640, 641, 637, 636), (641, 638, 634, 637), (638, 641, 645, 642), (641, 640, 644, 645), (640, 639, 643, 644), (639, 638, 642, 643), (650, 651, 647, 646), (651, 652, 648, 647), (652, 653, 649, 648), (653, 650, 646, 649), (650, 653, 657, 654), (653, 652, 656, 657), (652, 651, 655, 656), (651, 650, 654, 655), (662, 663, 659, 658), (663, 664, 660, 659), (664, 665, 661, 660), (665, 662, 658, 661), (662, 665, 669, 666), (665, 664, 668, 669), (664, 663, 667, 668), (663, 662, 666, 667), (674, 675, 671, 670), (675, 676, 672, 671), (677, 674, 670, 673), (674, 677, 681, 678), (677, 676, 680, 681), (676, 675, 679, 680), (675, 674, 678, 679)])
me_cube_004.materials.append(mat_material_001)
me_cube_004.use_remesh_preserve_volume = False
me_cube_004.use_remesh_preserve_attributes = False
me_cube_004.use_mirror_vertex_groups = False
me_cube_004.update()

# ---- objects
ob_cube = bpy.data.objects.new('Cube', me_cube_004)

# ---- transforms, parenting, visibility, modifiers, constraints
ob_cube.location = (0.0, 0.0, 0.0)
ob_cube.scale = (0.3996, 0.3996, 0.3996)
ob_cube.lineart.crease_threshold = 0.0

# ---- collection membership
col_collection_2.objects.link(ob_cube)

# ---- scene / render settings (as saved in the file)
scene.frame_start = 1; scene.frame_end = 250; scene.frame_set(1)
scene.render.engine = 'CYCLES'
scene.render.resolution_percentage = 50
scene.render.dither_intensity = 0.0
scene.cycles.use_denoising = False
scene.cycles.samples = 10
scene.cycles.sampling_pattern = 'TABULATED_SOBOL'
scene.cycles.light_sampling_threshold = 0.0
scene.cycles.use_adaptive_sampling = False
scene.cycles.use_light_tree = False
scene.cycles.blur_glossy = 0.0
scene.cycles.pixel_filter_type = 'GAUSSIAN'
scene.cycles.sample_clamp_indirect = 0.0
scene.view_settings.view_transform = 'Standard'
bpy.context.view_layer.update()

# ---- added for rendering (the .blend has no active camera and no usable light): camera, sun
cam_auto = bpy.data.cameras.new('AutoCamera')
cam_auto.lens = 50.0
cam_auto.sensor_width = 36.0
cam_auto.clip_end = 1000.0
ob_auto_camera = bpy.data.objects.new('AutoCamera', cam_auto)
scene.collection.objects.link(ob_auto_camera)
ob_auto_camera.location = (1.32824, -1.54483, 1.18818)
ob_auto_camera.rotation_euler = (1.09748, -7.21219e-08, 0.694738)
scene.camera = ob_auto_camera
light_auto_sun = bpy.data.lights.new('AutoSun', 'SUN')
light_auto_sun.energy = 3.0
light_auto_sun.angle = 0.0523599
ob_auto_sun = bpy.data.objects.new('AutoSun', light_auto_sun)
scene.collection.objects.link(ob_auto_sun)
ob_auto_sun.rotation_euler = (0.872665, 0.174533, 0.523599)
bpy.context.view_layer.update()
